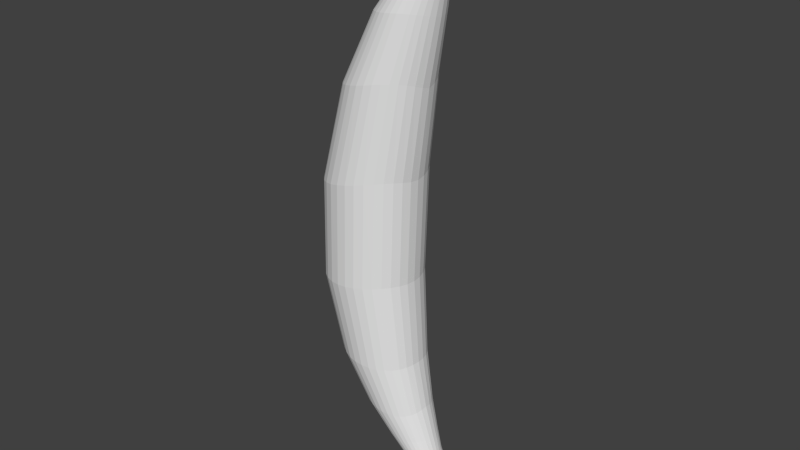 # Source: Banaani_02.blend  (saved by Blender 2.71.0; exported with 4.5.12 LTS)
import bpy
from mathutils import Matrix  # noqa: F401  (used for matrix-valued properties, if any)

bpy.ops.wm.read_factory_settings(use_empty=True)
scene = bpy.context.scene
scene.name = 'Scene'

# ---- collections
col_collection_1 = bpy.data.collections.new('Collection 1'); scene.collection.children.link(col_collection_1)

# ---- materials (node trees are filled in below, after node groups)
mat_material_001 = bpy.data.materials.new('Material.001')
mat_material_001.alpha_threshold = 0.0
mat_material_001.use_transparent_shadow = False
mat_material_001.roughness = 0.5
mat_material_001.line_color = (0.0, 0.0, 0.0, 1.0)

# ---- material node trees

# ---- world
world_world = bpy.data.worlds.new('World'); scene.world = world_world
world_world.color = (0.05088, 0.05088, 0.05088)
world_world.use_sun_shadow = False
world_world.sun_shadow_jitter_overblur = 0.0
world_world.cycles.sampling_method = 'MANUAL'
world_world.cycles.sample_map_resolution = 256

# ---- meshes
me_cylinder = bpy.data.meshes.new('Cylinder')
me_cylinder.from_pydata([(-0.345, 0.05707, 0.09189), (-0.5826, 0.1736, 0.3721), (-0.3338, 0.05618, 0.09238), (-0.5488, 0.1703, 0.3721), (-0.3231, 0.05313, 0.09283), (-0.5162, 0.1604, 0.3721), (-0.3131, 0.04804, 0.09324), (-0.4862, 0.1443, 0.3721), (-0.3043, 0.0411, 0.09358), (-0.4599, 0.1228, 0.3721), (-0.2971, 0.03258, 0.09382), (-0.4383, 0.09645, 0.3721), (-0.2916, 0.02281, 0.09383), (-0.4222, 0.06643, 0.3721), (-0.2882, 0.01217, 0.09369), (-0.4124, 0.03387, 0.3721), (-0.2869, 0.001054, 0.09351), (-0.409, 2.608e-07, 0.3721), (-0.2878, -0.0101, 0.0933), (-0.4124, -0.03387, 0.3721), (-0.2908, -0.02087, 0.09324), (-0.4222, -0.06643, 0.3721), (-0.2959, -0.03083, 0.09323), (-0.4383, -0.09645, 0.3721), (-0.3028, -0.03961, 0.09308), (-0.4599, -0.1228, 0.3721), (-0.3113, -0.04686, 0.09267), (-0.4862, -0.1443, 0.3721), (-0.3211, -0.05232, 0.0922), (-0.5162, -0.1604, 0.3721), (-0.3317, -0.05577, 0.09171), (-0.5488, -0.1703, 0.3721), (-0.3428, -0.05707, 0.09121), (-0.5826, -0.1736, 0.3721), (-0.354, -0.05618, 0.09072), (-0.6165, -0.1703, 0.3721), (-0.3647, -0.05313, 0.09027), (-0.6491, -0.1604, 0.3721), (-0.3747, -0.04803, 0.08986), (-0.6791, -0.1443, 0.3721), (-0.3835, -0.0411, 0.08952), (-0.7054, -0.1228, 0.3721), (-0.3907, -0.03258, 0.08926), (-0.727, -0.09645, 0.3721), (-0.3962, -0.02281, 0.08909), (-0.743, -0.06643, 0.3721), (-0.3996, -0.01217, 0.08901), (-0.7529, -0.03387, 0.3721), (-0.4009, -0.001053, 0.08903), (-0.7562, 4.154e-07, 0.3721), (-0.4, 0.0101, 0.08914), (-0.7529, 0.03387, 0.3721), (-0.397, 0.02087, 0.08935), (-0.743, 0.06643, 0.3721), (-0.3919, 0.03083, 0.08964), (-0.727, 0.09645, 0.3721), (-0.385, 0.03961, 0.09001), (-0.7054, 0.1228, 0.3721), (-0.3765, 0.04687, 0.09043), (-0.6791, 0.1443, 0.3721), (-0.3667, 0.05232, 0.0909), (-0.6491, 0.1604, 0.3721), (-0.3561, 0.05577, 0.09139), (-0.6165, 0.1703, 0.3721), (-0.217, 0.02682, -0.09093), (-0.2058, 0.02613, -0.08995), (-0.195, 0.02328, -0.08904), (-0.185, 0.01837, -0.08823), (-0.1761, 0.01159, -0.08754), (-0.1688, 0.003209, -0.08701), (-0.1631, -0.006458, -0.08665), (-0.1595, -0.01704, -0.08648), (-0.158, -0.02813, -0.08651), (-0.1587, -0.03929, -0.08673), (-0.1615, -0.05011, -0.08714), (-0.1664, -0.06016, -0.08771), (-0.1731, -0.06907, -0.08844), (-0.1814, -0.07648, -0.08928), (-0.1911, -0.08211, -0.09021), (-0.2016, -0.08575, -0.0912), (-0.2126, -0.08725, -0.09219), (-0.2238, -0.08656, -0.09317), (-0.2346, -0.08371, -0.09408), (-0.2446, -0.0788, -0.09489), (-0.2535, -0.07202, -0.09558), (-0.2608, -0.06364, -0.09611), (-0.2665, -0.05397, -0.09647), (-0.2701, -0.04339, -0.09664), (-0.2716, -0.0323, -0.09661), (-0.2709, -0.02113, -0.09639), (-0.2681, -0.01032, -0.09598), (-0.2632, -0.0002632, -0.09541), (-0.2565, 0.008639, -0.09468), (-0.2482, 0.01605, -0.09384), (-0.2385, 0.02168, -0.09291), (-0.228, 0.02532, -0.09192), (-0.5826, 0.1737, 0.369), (-0.5886, 0.1715, 5.366), (-0.5487, 0.1703, 0.369), (-0.5553, 0.1693, 5.362), (-0.5162, 0.1605, 0.369), (-0.523, 0.1606, 5.358), (-0.4861, 0.1444, 0.369), (-0.493, 0.1457, 5.355), (-0.4598, 0.1228, 0.369), (-0.4664, 0.1252, 5.352), (-0.4382, 0.09649, 0.369), (-0.4443, 0.09989, 5.35), (-0.4222, 0.06646, 0.369), (-0.4276, 0.07076, 5.349), (-0.4123, 0.03388, 0.369), (-0.4168, 0.0389, 5.348), (-0.4089, 2.063e-07, 0.369), (-0.4123, 0.005551, 5.348), (-0.4123, -0.03388, 0.369), (-0.4144, -0.02801, 5.349), (-0.4222, -0.06646, 0.369), (-0.423, -0.0605, 5.351), (-0.4382, -0.09649, 0.369), (-0.4377, -0.09066, 5.353), (-0.4598, -0.1228, 0.369), (-0.458, -0.1173, 5.356), (-0.4861, -0.1444, 0.369), (-0.4831, -0.1395, 5.36), (-0.5162, -0.1605, 0.369), (-0.5119, -0.1563, 5.364), (-0.5487, -0.1703, 0.369), (-0.5436, -0.1671, 5.368), (-0.5826, -0.1737, 0.369), (-0.5767, -0.1715, 5.372), (-0.6165, -0.1703, 0.369), (-0.61, -0.1693, 5.376), (-0.6491, -0.1605, 0.369), (-0.6423, -0.1606, 5.38), (-0.6791, -0.1444, 0.369), (-0.6723, -0.1457, 5.383), (-0.7054, -0.1228, 0.369), (-0.6988, -0.1252, 5.386), (-0.727, -0.09649, 0.369), (-0.7209, -0.09989, 5.388), (-0.7431, -0.06646, 0.369), (-0.7377, -0.07076, 5.389), (-0.753, -0.03388, 0.369), (-0.7485, -0.0389, 5.39), (-0.7563, 3.609e-07, 0.369), (-0.7529, -0.005551, 5.389), (-0.753, 0.03388, 0.369), (-0.7508, 0.02801, 5.388), (-0.7431, 0.06646, 0.369), (-0.7422, 0.0605, 5.387), (-0.727, 0.09649, 0.369), (-0.7275, 0.09066, 5.384), (-0.7054, 0.1228, 0.369), (-0.7073, 0.1173, 5.381), (-0.6791, 0.1444, 0.369), (-0.6822, 0.1395, 5.378), (-0.6491, 0.1605, 0.369), (-0.6533, 0.1563, 5.374), (-0.6165, 0.1703, 0.369), (-0.6217, 0.1671, 5.37), (-0.6565, 0.1897, 0.4954), (-0.7636, 0.2347, 0.6819), (-0.9149, 0.3022, 0.9734), (-1.094, 0.3844, 1.474), (-1.22, 0.45, 2.309), (-1.188, 0.4553, 3.339), (-1.011, 0.3895, 4.279), (-0.8053, 0.2888, 4.905), (-0.6623, 0.2044, 5.221), (-0.6223, 0.2001, 5.222), (-0.7474, 0.2805, 4.912), (-0.9307, 0.3775, 4.298), (-1.095, 0.4428, 3.362), (-1.129, 0.4387, 2.321), (-1.015, 0.3736, 1.471), (-0.8529, 0.2931, 0.9667), (-0.7169, 0.2286, 0.6798), (-0.6195, 0.1858, 0.4953), (-0.584, 0.1889, 5.222), (-0.6933, 0.2631, 4.915), (-0.8565, 0.353, 4.311), (-1.007, 0.4143, 3.383), (-1.043, 0.4112, 2.332), (-0.9408, 0.3495, 1.468), (-0.7953, 0.2742, 0.9625), (-0.6729, 0.2147, 0.6789), (-0.5839, 0.1752, 0.4954), (-0.5485, 0.171, 5.221), (-0.6443, 0.2379, 4.914), (-0.7899, 0.3168, 4.318), (-0.9287, 0.3717, 3.396), (-0.9649, 0.3692, 2.341), (-0.8744, 0.3134, 1.468), (-0.7435, 0.246, 0.9606), (-0.6329, 0.1938, 0.6798), (-0.551, 0.1582, 0.4958), (-0.5167, 0.1468, 5.22), (-0.6012, 0.205, 4.909), (-0.7329, 0.2708, 4.316), (-0.8612, 0.3164, 3.402), (-0.8976, 0.314, 2.346), (-0.8173, 0.2666, 1.469), (-0.6992, 0.21, 0.9629), (-0.5977, 0.1663, 0.6825), (-0.5219, 0.1352, 0.4965), (-0.4897, 0.1168, 5.218), (-0.5648, 0.1645, 4.9), (-0.6865, 0.2153, 4.306), (-0.8065, 0.2497, 3.4), (-0.8431, 0.2474, 2.347), (-0.7711, 0.2102, 1.47), (-0.663, 0.1666, 0.9686), (-0.5682, 0.1325, 0.6869), (-0.4975, 0.107, 0.4973), (-0.4692, 0.08122, 5.216), (-0.5362, 0.1164, 4.887), (-0.652, 0.1512, 4.287), (-0.7665, 0.1734, 3.389), (-0.8031, 0.1713, 2.344), (-0.7373, 0.1458, 1.473), (-0.6362, 0.1166, 0.9784), (-0.5455, 0.09294, 0.6928), (-0.4792, 0.07405, 0.498), (-0.456, 0.04177, 5.215), (-0.517, 0.06104, 4.873), (-0.6308, 0.07907, 4.259), (-0.7422, 0.08925, 3.374), (-0.7787, 0.0878, 2.339), (-0.7167, 0.07499, 1.477), (-0.6196, 0.06078, 0.992), (-0.5307, 0.04833, 0.6993), (-0.4677, 0.03793, 0.4986), (-0.4517, 2.09e-07, 5.215), (-0.51, 1.795e-07, 4.865), (-0.6238, 1.513e-07, 4.236), (-0.7342, 1.364e-07, 3.367), (-0.7705, 1.36e-07, 2.337), (-0.7099, 1.515e-07, 1.478), (-0.6142, 1.691e-07, 1.003), (-0.5254, 1.865e-07, 0.7026), (-0.4638, 2.009e-07, 0.4987), (-0.456, -0.04177, 5.215), (-0.517, -0.06104, 4.873), (-0.6308, -0.07907, 4.259), (-0.7422, -0.08925, 3.374), (-0.7787, -0.08779, 2.339), (-0.7167, -0.07499, 1.477), (-0.6196, -0.06078, 0.992), (-0.5307, -0.04833, 0.6993), (-0.4677, -0.03793, 0.4986), (-0.4692, -0.08122, 5.216), (-0.5362, -0.1164, 4.887), (-0.652, -0.1512, 4.287), (-0.7665, -0.1734, 3.389), (-0.8031, -0.1713, 2.344), (-0.7373, -0.1458, 1.473), (-0.6362, -0.1166, 0.9784), (-0.5455, -0.09294, 0.6928), (-0.4792, -0.07405, 0.498), (-0.4897, -0.1168, 5.218), (-0.5648, -0.1645, 4.9), (-0.6865, -0.2153, 4.306), (-0.8065, -0.2497, 3.4), (-0.8431, -0.2474, 2.347), (-0.7711, -0.2102, 1.47), (-0.663, -0.1666, 0.9686), (-0.5682, -0.1325, 0.6869), (-0.4975, -0.107, 0.4973), (-0.5167, -0.1468, 5.22), (-0.6012, -0.205, 4.909), (-0.7329, -0.2708, 4.316), (-0.8612, -0.3164, 3.402), (-0.8976, -0.314, 2.346), (-0.8173, -0.2666, 1.469), (-0.6992, -0.21, 0.9629), (-0.5977, -0.1663, 0.6825), (-0.5219, -0.1352, 0.4965), (-0.5485, -0.171, 5.221), (-0.6443, -0.2379, 4.914), (-0.7899, -0.3168, 4.318), (-0.9287, -0.3717, 3.396), (-0.9649, -0.3692, 2.341), (-0.8744, -0.3134, 1.468), (-0.7435, -0.246, 0.9606), (-0.6329, -0.1938, 0.6798), (-0.551, -0.1582, 0.4958), (-0.584, -0.1889, 5.222), (-0.6933, -0.2631, 4.915), (-0.8565, -0.353, 4.311), (-1.007, -0.4143, 3.383), (-1.043, -0.4112, 2.332), (-0.9408, -0.3495, 1.468), (-0.7953, -0.2742, 0.9625), (-0.6729, -0.2147, 0.6789), (-0.5839, -0.1752, 0.4954), (-0.6223, -0.2001, 5.222), (-0.7474, -0.2805, 4.912), (-0.9307, -0.3775, 4.298), (-1.095, -0.4428, 3.362), (-1.129, -0.4387, 2.321), (-1.015, -0.3736, 1.471), (-0.8529, -0.2931, 0.9667), (-0.7169, -0.2286, 0.6798), (-0.6195, -0.1858, 0.4953), (-0.6623, -0.2044, 5.221), (-0.8053, -0.2888, 4.905), (-1.011, -0.3895, 4.279), (-1.188, -0.4553, 3.339), (-1.22, -0.45, 2.309), (-1.094, -0.3844, 1.474), (-0.9149, -0.3022, 0.9734), (-0.7636, -0.2347, 0.6819), (-0.6565, -0.1897, 0.4954), (-0.7029, -0.2017, 5.22), (-0.8652, -0.2868, 4.897), (-1.094, -0.3876, 4.258), (-1.284, -0.4509, 3.314), (-1.314, -0.4449, 2.297), (-1.175, -0.381, 1.478), (-0.9792, -0.3004, 0.9816), (-0.8114, -0.2322, 0.6846), (-0.6939, -0.1866, 0.4958), (-0.7429, -0.1918, 5.218), (-0.9261, -0.275, 4.887), (-1.177, -0.3706, 4.236), (-1.379, -0.4296, 3.288), (-1.406, -0.4229, 2.286), (-1.256, -0.3634, 1.483), (-1.043, -0.2869, 0.9901), (-0.8592, -0.2214, 0.6885), (-0.7303, -0.1767, 0.4965), (-0.7802, -0.1738, 5.217), (-0.9833, -0.2511, 4.878), (-1.257, -0.3387, 4.213), (-1.468, -0.3903, 3.266), (-1.493, -0.3837, 2.277), (-1.332, -0.3306, 1.489), (-1.104, -0.262, 0.9993), (-0.9039, -0.2013, 0.6918), (-0.764, -0.1596, 0.4969), (-0.8134, -0.1488, 5.216), (-1.036, -0.217, 4.868), (-1.328, -0.2918, 4.194), (-1.548, -0.3352, 3.245), (-1.571, -0.3291, 2.27), (-1.401, -0.2842, 1.495), (-1.159, -0.2255, 1.007), (-0.9446, -0.1731, 0.6954), (-0.7939, -0.1362, 0.4974), (-0.8416, -0.1179, 5.214), (-1.081, -0.1727, 4.86), (-1.389, -0.2321, 4.177), (-1.615, -0.2655, 3.23), (-1.636, -0.2603, 2.265), (-1.459, -0.2254, 1.5), (-1.206, -0.1793, 1.014), (-0.9787, -0.1373, 0.6985), (-0.8189, -0.1075, 0.498), (-0.8637, -0.0819, 5.213), (-1.114, -0.1201, 4.855), (-1.434, -0.161, 4.166), (-1.666, -0.1839, 3.218), (-1.685, -0.1803, 2.262), (-1.503, -0.1563, 1.504), (-1.24, -0.1244, 1.019), (-1.004, -0.0952, 0.7007), (-0.838, -0.07441, 0.4986), (-0.8764, -0.04183, 5.212), (-1.137, -0.0617, 4.85), (-1.464, -0.08265, 4.157), (-1.698, -0.09417, 3.21), (-1.716, -0.09226, 2.259), (-1.531, -0.08006, 1.507), (-1.263, -0.06381, 1.023), (-1.021, -0.04882, 0.7026), (-0.8493, -0.03797, 0.4987), (-0.8806, 3.999e-07, 5.212), (-1.143, 4.612e-07, 4.849), (-1.472, 5.253e-07, 4.156), (-1.708, 5.592e-07, 3.209), (-1.726, 5.509e-07, 2.259), (-1.539, 5.105e-07, 1.507), (-1.27, 4.577e-07, 1.023), (-1.026, 4.092e-07, 0.7026), (-0.8531, 3.741e-07, 0.4987), (-0.8764, 0.04183, 5.212), (-1.137, 0.0617, 4.85), (-1.464, 0.08266, 4.157), (-1.698, 0.09417, 3.21), (-1.716, 0.09227, 2.259), (-1.531, 0.08007, 1.507), (-1.263, 0.06382, 1.023), (-1.021, 0.04882, 0.7026), (-0.8493, 0.03797, 0.4987), (-0.8637, 0.0819, 5.213), (-1.114, 0.1201, 4.855), (-1.434, 0.161, 4.166), (-1.666, 0.1839, 3.218), (-1.685, 0.1803, 2.262), (-1.503, 0.1563, 1.504), (-1.24, 0.1244, 1.019), (-1.004, 0.0952, 0.7007), (-0.838, 0.07441, 0.4986), (-0.8416, 0.1179, 5.214), (-1.081, 0.1727, 4.86), (-1.389, 0.2321, 4.177), (-1.615, 0.2655, 3.23), (-1.636, 0.2603, 2.265), (-1.459, 0.2254, 1.5), (-1.206, 0.1793, 1.014), (-0.9787, 0.1373, 0.6985), (-0.8189, 0.1075, 0.498), (-0.8134, 0.1488, 5.216), (-1.036, 0.217, 4.868), (-1.328, 0.2918, 4.194), (-1.548, 0.3352, 3.245), (-1.571, 0.3291, 2.27), (-1.401, 0.2842, 1.495), (-1.159, 0.2255, 1.007), (-0.9446, 0.1731, 0.6954), (-0.7939, 0.1362, 0.4974), (-0.7802, 0.1738, 5.217), (-0.9833, 0.2511, 4.878), (-1.257, 0.3387, 4.213), (-1.468, 0.3903, 3.266), (-1.493, 0.3837, 2.277), (-1.332, 0.3306, 1.489), (-1.104, 0.262, 0.9993), (-0.9039, 0.2013, 0.6918), (-0.764, 0.1596, 0.4969), (-0.7429, 0.1918, 5.218), (-0.9261, 0.275, 4.887), (-1.177, 0.3706, 4.236), (-1.379, 0.4296, 3.288), (-1.406, 0.4229, 2.286), (-1.256, 0.3634, 1.483), (-1.043, 0.2869, 0.9901), (-0.8592, 0.2214, 0.6885), (-0.7303, 0.1767, 0.4965), (-0.7029, 0.2017, 5.22), (-0.8652, 0.2868, 4.897), (-1.094, 0.3876, 4.258), (-1.284, 0.4509, 3.314), (-1.314, 0.4449, 2.297), (-1.175, 0.381, 1.478), (-0.9792, 0.3004, 0.9816), (-0.8114, 0.2322, 0.6846), (-0.6939, 0.1866, 0.4958), (-0.4136, 0.0314, 5.8), (-0.4059, 0.03111, 5.798), (-0.3984, 0.02928, 5.796), (-0.3913, 0.02598, 5.795), (-0.385, 0.02133, 5.794), (-0.3796, 0.01551, 5.793), (-0.3755, 0.008751, 5.792), (-0.3727, 0.001308, 5.792), (-0.3714, -0.006533, 5.792), (-0.3716, -0.01447, 5.792), (-0.3733, -0.0222, 5.793), (-0.3764, -0.02942, 5.794), (-0.3809, -0.03586, 5.795), (-0.3865, -0.04127, 5.797), (-0.393, -0.04544, 5.799), (-0.4002, -0.04821, 5.801), (-0.4078, -0.04947, 5.803), (-0.4156, -0.04919, 5.805), (-0.4231, -0.04736, 5.806), (-0.4302, -0.04405, 5.808), (-0.4365, -0.0394, 5.809), (-0.4418, -0.03359, 5.81), (-0.4459, -0.02683, 5.811), (-0.4487, -0.01938, 5.811), (-0.45, -0.01154, 5.811), (-0.4498, -0.003606, 5.811), (-0.4481, 0.004122, 5.81), (-0.445, 0.01134, 5.809), (-0.4406, 0.01778, 5.807), (-0.435, 0.02319, 5.806), (-0.4284, 0.02736, 5.804), (-0.4212, 0.03013, 5.802), (-0.4366, 0.03215, 5.763), (-0.4432, 0.02757, 5.764), (-0.4394, -0.04724, 5.767), (-0.4326, -0.05097, 5.767), (-0.4154, 0.03614, 5.761), (-0.4224, 0.03652, 5.762), (-0.3763, -0.005985, 5.761), (-0.3786, 0.002744, 5.76), (-0.4555, -0.02797, 5.767), (-0.4511, -0.03552, 5.767), (-0.3833, -0.0314, 5.762), (-0.3789, -0.02339, 5.761), (-0.4596, -0.002116, 5.767), (-0.4599, -0.01094, 5.767), (-0.4018, 0.03032, 5.761), (-0.4086, 0.03405, 5.761), (-0.4033, -0.04908, 5.763), (-0.3961, -0.04449, 5.762), (-0.4492, 0.0216, 5.765), (-0.4541, 0.01447, 5.765), (-0.4254, -0.05307, 5.766), (-0.4182, -0.05345, 5.765), (-0.3828, 0.01104, 5.76), (-0.3885, 0.01859, 5.76), (-0.4296, 0.03518, 5.762), (-0.4456, -0.04202, 5.767), (-0.3763, -0.01481, 5.761), (-0.4585, -0.01967, 5.767), (-0.3894, -0.03852, 5.762), (-0.4577, 0.006464, 5.766), (-0.395, 0.0251, 5.76), (-0.4108, -0.0521, 5.764)], [], [(0, 1, 3, 2), (2, 3, 5, 4), (4, 5, 7, 6), (6, 7, 9, 8), (8, 9, 11, 10), (10, 11, 13, 12), (12, 13, 15, 14), (14, 15, 17, 16), (16, 17, 19, 18), (18, 19, 21, 20), (20, 21, 23, 22), (22, 23, 25, 24), (24, 25, 27, 26), (26, 27, 29, 28), (28, 29, 31, 30), (30, 31, 33, 32), (32, 33, 35, 34), (34, 35, 37, 36), (36, 37, 39, 38), (38, 39, 41, 40), (40, 41, 43, 42), (42, 43, 45, 44), (44, 45, 47, 46), (46, 47, 49, 48), (48, 49, 51, 50), (50, 51, 53, 52), (52, 53, 55, 54), (54, 55, 57, 56), (56, 57, 59, 58), (58, 59, 61, 60), (3, 1, 63, 61, 59, 57, 55, 53, 51, 49, 47, 45, 43, 41, 39, 37, 35, 33, 31, 29, 27, 25, 23, 21, 19, 17, 15, 13, 11, 9, 7, 5), (62, 63, 1, 0), (60, 61, 63, 62), (54, 56, 92, 91), (64, 65, 66, 67, 68, 69, 70, 71, 72, 73, 74, 75, 76, 77, 78, 79, 80, 81, 82, 83, 84, 85, 86, 87, 88, 89, 90, 91, 92, 93, 94, 95), (32, 34, 81, 80), (10, 12, 70, 69), (60, 62, 95, 94), (38, 40, 84, 83), (16, 18, 73, 72), (44, 46, 87, 86), (22, 24, 76, 75), (50, 52, 90, 89), (6, 8, 68, 67), (28, 30, 79, 78), (56, 58, 93, 92), (34, 36, 82, 81), (12, 14, 71, 70), (62, 0, 64, 95), (40, 42, 85, 84), (18, 20, 74, 73), (46, 48, 88, 87), (2, 4, 66, 65), (24, 26, 77, 76), (52, 54, 91, 90), (8, 10, 69, 68), (30, 32, 80, 79), (58, 60, 94, 93), (36, 38, 83, 82), (0, 2, 65, 64), (14, 16, 72, 71), (42, 44, 86, 85), (20, 22, 75, 74), (48, 50, 89, 88), (4, 6, 67, 66), (26, 28, 78, 77), (168, 97, 99, 169), (169, 99, 101, 178), (178, 101, 103, 187), (187, 103, 105, 196), (196, 105, 107, 205), (205, 107, 109, 214), (214, 109, 111, 223), (223, 111, 113, 232), (232, 113, 115, 241), (241, 115, 117, 250), (250, 117, 119, 259), (259, 119, 121, 268), (268, 121, 123, 277), (277, 123, 125, 286), (286, 125, 127, 295), (295, 127, 129, 304), (304, 129, 131, 313), (313, 131, 133, 322), (322, 133, 135, 331), (331, 135, 137, 340), (340, 137, 139, 349), (349, 139, 141, 358), (358, 141, 143, 367), (367, 143, 145, 376), (376, 145, 147, 385), (385, 147, 149, 394), (394, 149, 151, 403), (403, 151, 153, 412), (412, 153, 155, 421), (421, 155, 157, 430), (480, 481, 477, 478), (439, 159, 97, 168), (430, 157, 159, 439), (96, 98, 100, 102, 104, 106, 108, 110, 112, 114, 116, 118, 120, 122, 124, 126, 128, 130, 132, 134, 136, 138, 140, 142, 144, 146, 148, 150, 152, 154, 156, 158), (96, 160, 177, 98), (160, 161, 176, 177), (161, 162, 175, 176), (162, 163, 174, 175), (163, 164, 173, 174), (164, 165, 172, 173), (165, 166, 171, 172), (166, 167, 170, 171), (167, 168, 169, 170), (98, 177, 186, 100), (177, 176, 185, 186), (176, 175, 184, 185), (175, 174, 183, 184), (174, 173, 182, 183), (173, 172, 181, 182), (172, 171, 180, 181), (171, 170, 179, 180), (170, 169, 178, 179), (100, 186, 195, 102), (186, 185, 194, 195), (185, 184, 193, 194), (184, 183, 192, 193), (183, 182, 191, 192), (182, 181, 190, 191), (181, 180, 189, 190), (180, 179, 188, 189), (179, 178, 187, 188), (102, 195, 204, 104), (195, 194, 203, 204), (194, 193, 202, 203), (193, 192, 201, 202), (192, 191, 200, 201), (191, 190, 199, 200), (190, 189, 198, 199), (189, 188, 197, 198), (188, 187, 196, 197), (104, 204, 213, 106), (204, 203, 212, 213), (203, 202, 211, 212), (202, 201, 210, 211), (201, 200, 209, 210), (200, 199, 208, 209), (199, 198, 207, 208), (198, 197, 206, 207), (197, 196, 205, 206), (106, 213, 222, 108), (213, 212, 221, 222), (212, 211, 220, 221), (211, 210, 219, 220), (210, 209, 218, 219), (209, 208, 217, 218), (208, 207, 216, 217), (207, 206, 215, 216), (206, 205, 214, 215), (108, 222, 231, 110), (222, 221, 230, 231), (221, 220, 229, 230), (220, 219, 228, 229), (219, 218, 227, 228), (218, 217, 226, 227), (217, 216, 225, 226), (216, 215, 224, 225), (215, 214, 223, 224), (110, 231, 240, 112), (231, 230, 239, 240), (230, 229, 238, 239), (229, 228, 237, 238), (228, 227, 236, 237), (227, 226, 235, 236), (226, 225, 234, 235), (225, 224, 233, 234), (224, 223, 232, 233), (112, 240, 249, 114), (240, 239, 248, 249), (239, 238, 247, 248), (238, 237, 246, 247), (237, 236, 245, 246), (236, 235, 244, 245), (235, 234, 243, 244), (234, 233, 242, 243), (233, 232, 241, 242), (114, 249, 258, 116), (249, 248, 257, 258), (248, 247, 256, 257), (247, 246, 255, 256), (246, 245, 254, 255), (245, 244, 253, 254), (244, 243, 252, 253), (243, 242, 251, 252), (242, 241, 250, 251), (116, 258, 267, 118), (258, 257, 266, 267), (257, 256, 265, 266), (256, 255, 264, 265), (255, 254, 263, 264), (254, 253, 262, 263), (253, 252, 261, 262), (252, 251, 260, 261), (251, 250, 259, 260), (118, 267, 276, 120), (267, 266, 275, 276), (266, 265, 274, 275), (265, 264, 273, 274), (264, 263, 272, 273), (263, 262, 271, 272), (262, 261, 270, 271), (261, 260, 269, 270), (260, 259, 268, 269), (120, 276, 285, 122), (276, 275, 284, 285), (275, 274, 283, 284), (274, 273, 282, 283), (273, 272, 281, 282), (272, 271, 280, 281), (271, 270, 279, 280), (270, 269, 278, 279), (269, 268, 277, 278), (122, 285, 294, 124), (285, 284, 293, 294), (284, 283, 292, 293), (283, 282, 291, 292), (282, 281, 290, 291), (281, 280, 289, 290), (280, 279, 288, 289), (279, 278, 287, 288), (278, 277, 286, 287), (124, 294, 303, 126), (294, 293, 302, 303), (293, 292, 301, 302), (292, 291, 300, 301), (291, 290, 299, 300), (290, 289, 298, 299), (289, 288, 297, 298), (288, 287, 296, 297), (287, 286, 295, 296), (126, 303, 312, 128), (303, 302, 311, 312), (302, 301, 310, 311), (301, 300, 309, 310), (300, 299, 308, 309), (299, 298, 307, 308), (298, 297, 306, 307), (297, 296, 305, 306), (296, 295, 304, 305), (128, 312, 321, 130), (312, 311, 320, 321), (311, 310, 319, 320), (310, 309, 318, 319), (309, 308, 317, 318), (308, 307, 316, 317), (307, 306, 315, 316), (306, 305, 314, 315), (305, 304, 313, 314), (130, 321, 330, 132), (321, 320, 329, 330), (320, 319, 328, 329), (319, 318, 327, 328), (318, 317, 326, 327), (317, 316, 325, 326), (316, 315, 324, 325), (315, 314, 323, 324), (314, 313, 322, 323), (132, 330, 339, 134), (330, 329, 338, 339), (329, 328, 337, 338), (328, 327, 336, 337), (327, 326, 335, 336), (326, 325, 334, 335), (325, 324, 333, 334), (324, 323, 332, 333), (323, 322, 331, 332), (134, 339, 348, 136), (339, 338, 347, 348), (338, 337, 346, 347), (337, 336, 345, 346), (336, 335, 344, 345), (335, 334, 343, 344), (334, 333, 342, 343), (333, 332, 341, 342), (332, 331, 340, 341), (136, 348, 357, 138), (348, 347, 356, 357), (347, 346, 355, 356), (346, 345, 354, 355), (345, 344, 353, 354), (344, 343, 352, 353), (343, 342, 351, 352), (342, 341, 350, 351), (341, 340, 349, 350), (138, 357, 366, 140), (357, 356, 365, 366), (356, 355, 364, 365), (355, 354, 363, 364), (354, 353, 362, 363), (353, 352, 361, 362), (352, 351, 360, 361), (351, 350, 359, 360), (350, 349, 358, 359), (140, 366, 375, 142), (366, 365, 374, 375), (365, 364, 373, 374), (364, 363, 372, 373), (363, 362, 371, 372), (362, 361, 370, 371), (361, 360, 369, 370), (360, 359, 368, 369), (359, 358, 367, 368), (142, 375, 384, 144), (375, 374, 383, 384), (374, 373, 382, 383), (373, 372, 381, 382), (372, 371, 380, 381), (371, 370, 379, 380), (370, 369, 378, 379), (369, 368, 377, 378), (368, 367, 376, 377), (144, 384, 393, 146), (384, 383, 392, 393), (383, 382, 391, 392), (382, 381, 390, 391), (381, 380, 389, 390), (380, 379, 388, 389), (379, 378, 387, 388), (378, 377, 386, 387), (377, 376, 385, 386), (146, 393, 402, 148), (393, 392, 401, 402), (392, 391, 400, 401), (391, 390, 399, 400), (390, 389, 398, 399), (389, 388, 397, 398), (388, 387, 396, 397), (387, 386, 395, 396), (386, 385, 394, 395), (148, 402, 411, 150), (402, 401, 410, 411), (401, 400, 409, 410), (400, 399, 408, 409), (399, 398, 407, 408), (398, 397, 406, 407), (397, 396, 405, 406), (396, 395, 404, 405), (395, 394, 403, 404), (150, 411, 420, 152), (411, 410, 419, 420), (410, 409, 418, 419), (409, 408, 417, 418), (408, 407, 416, 417), (407, 406, 415, 416), (406, 405, 414, 415), (405, 404, 413, 414), (404, 403, 412, 413), (152, 420, 429, 154), (420, 419, 428, 429), (419, 418, 427, 428), (418, 417, 426, 427), (417, 416, 425, 426), (416, 415, 424, 425), (415, 414, 423, 424), (414, 413, 422, 423), (413, 412, 421, 422), (154, 429, 438, 156), (429, 428, 437, 438), (428, 427, 436, 437), (427, 426, 435, 436), (426, 425, 434, 435), (425, 424, 433, 434), (424, 423, 432, 433), (423, 422, 431, 432), (422, 421, 430, 431), (158, 447, 160, 96), (447, 446, 161, 160), (446, 445, 162, 161), (445, 444, 163, 162), (444, 443, 164, 163), (443, 442, 165, 164), (442, 441, 166, 165), (441, 440, 167, 166), (440, 439, 168, 167), (156, 438, 447, 158), (438, 437, 446, 447), (437, 436, 445, 446), (436, 435, 444, 445), (435, 434, 443, 444), (434, 433, 442, 443), (433, 432, 441, 442), (432, 431, 440, 441), (431, 430, 439, 440), (449, 448, 479, 478, 477, 476, 475, 474, 473, 472, 471, 470, 469, 468, 467, 466, 465, 464, 463, 462, 461, 460, 459, 458, 457, 456, 455, 454, 453, 452, 451, 450), (482, 483, 466, 467), (484, 485, 448, 449), (486, 487, 455, 456), (488, 489, 469, 470), (490, 491, 458, 459), (492, 493, 472, 473), (494, 495, 450, 451), (496, 497, 461, 462), (498, 499, 475, 476), (500, 501, 464, 465), (502, 503, 453, 454), (504, 480, 478, 479), (505, 482, 467, 468), (506, 486, 456, 457), (507, 488, 470, 471), (508, 490, 459, 460), (509, 492, 473, 474), (510, 494, 451, 452), (511, 496, 462, 463), (481, 498, 476, 477), (483, 500, 465, 466), (487, 502, 454, 455), (485, 504, 479, 448), (489, 505, 468, 469), (491, 506, 457, 458), (493, 507, 471, 472), (495, 484, 449, 450), (497, 508, 460, 461), (499, 509, 474, 475), (503, 510, 452, 453), (501, 511, 463, 464), (157, 155, 481, 480), (135, 133, 483, 482), (99, 97, 485, 484), (113, 111, 487, 486), (141, 139, 489, 488), (119, 117, 491, 490), (147, 145, 493, 492), (103, 101, 495, 494), (125, 123, 497, 496), (153, 151, 499, 498), (131, 129, 501, 500), (109, 107, 503, 502), (159, 157, 480, 504), (137, 135, 482, 505), (115, 113, 486, 506), (143, 141, 488, 507), (121, 119, 490, 508), (149, 147, 492, 509), (105, 103, 494, 510), (127, 125, 496, 511), (155, 153, 498, 481), (133, 131, 500, 483), (111, 109, 502, 487), (97, 159, 504, 485), (139, 137, 505, 489), (117, 115, 506, 491), (145, 143, 507, 493), (101, 99, 484, 495), (123, 121, 508, 497), (151, 149, 509, 499), (107, 105, 510, 503), (129, 127, 511, 501)])
_uv = me_cylinder.uv_layers.new(name='UVMap')
_uv.uv.foreach_set('vector', [0.942, 0.2608, 0.9424, 0.3304, 0.9361, 0.3262, 0.9398, 0.2595, 0.9398, 0.2595, 0.9361, 0.3262, 0.9298, 0.3221, 0.9377, 0.2582, 0.9377, 0.2582, 0.9298, 0.3221, 0.9237, 0.3181, 0.9356, 0.2569, 0.9356, 0.2569, 0.9237, 0.3181, 0.9182, 0.3144, 0.9337, 0.2557, 0.9337, 0.2557, 0.9182, 0.3144, 0.9133, 0.3112, 0.9321, 0.2547, 0.9626, 0.1616, 0.9747, 0.2139, 0.9676, 0.2137, 0.9603, 0.1615, 0.9603, 0.1615, 0.9676, 0.2137, 0.9597, 0.2136, 0.9577, 0.1614, 0.9577, 0.1614, 0.9597, 0.2136, 0.9513, 0.2135, 0.955, 0.1614, 0.955, 0.1614, 0.9513, 0.2135, 0.9428, 0.2135, 0.9522, 0.1613, 0.9522, 0.1613, 0.9428, 0.2135, 0.9344, 0.2135, 0.9494, 0.1613, 0.9494, 0.1613, 0.9344, 0.2135, 0.9265, 0.2136, 0.9468, 0.1613, 0.9468, 0.1613, 0.9265, 0.2136, 0.9194, 0.2137, 0.9444, 0.1614, 0.9444, 0.1614, 0.9194, 0.2137, 0.9133, 0.2139, 0.9424, 0.1613, 0.9285, 0.4894, 0.9133, 0.4312, 0.9186, 0.4278, 0.9303, 0.4884, 0.9303, 0.4884, 0.9186, 0.4278, 0.9245, 0.4241, 0.9323, 0.4872, 0.9323, 0.4872, 0.9245, 0.4241, 0.9308, 0.4201, 0.9344, 0.486, 0.9344, 0.486, 0.9308, 0.4201, 0.9373, 0.416, 0.9366, 0.4847, 0.9366, 0.4847, 0.9373, 0.416, 0.9436, 0.412, 0.9388, 0.4835, 0.9388, 0.4835, 0.9436, 0.412, 0.9496, 0.4082, 0.9409, 0.4823, 0.9838, 0.3452, 0.9838, 0.4014, 0.9766, 0.4048, 0.9814, 0.3463, 0.9814, 0.3463, 0.9766, 0.4048, 0.9686, 0.4071, 0.9789, 0.3471, 0.9789, 0.3471, 0.9686, 0.4071, 0.9602, 0.4082, 0.9761, 0.3475, 0.9761, 0.3475, 0.9602, 0.4082, 0.9517, 0.4081, 0.9733, 0.3475, 0.9733, 0.3475, 0.9517, 0.4081, 0.9433, 0.4067, 0.9705, 0.3471, 0.9705, 0.3471, 0.9433, 0.4067, 0.9355, 0.4043, 0.9679, 0.3463, 0.9679, 0.3463, 0.9355, 0.4043, 0.9285, 0.4007, 0.9656, 0.3452, 0.9656, 0.3452, 0.9285, 0.4007, 0.9226, 0.3962, 0.9636, 0.3437, 0.9636, 0.3437, 0.9226, 0.3962, 0.9179, 0.391, 0.962, 0.342, 0.962, 0.342, 0.9179, 0.391, 0.9148, 0.3851, 0.961, 0.3401, 0.961, 0.3401, 0.9148, 0.3851, 0.9133, 0.379, 0.9604, 0.3381, 0.9767, 0.1233, 0.9689, 0.1256, 0.9606, 0.1269, 0.9521, 0.1268, 0.9438, 0.1256, 0.936, 0.1232, 0.9289, 0.1197, 0.9229, 0.1153, 0.9182, 0.1101, 0.9149, 0.1044, 0.9133, 0.09823, 0.9133, 0.09198, 0.9149, 0.08586, 0.9182, 0.08009, 0.9229, 0.0749, 0.9289, 0.07049, 0.936, 0.06703, 0.9438, 0.06465, 0.9521, 0.06344, 0.9606, 0.06345, 0.9689, 0.06467, 0.9767, 0.06707, 0.9838, 0.07055, 0.9898, 0.07497, 0.9945, 0.08017, 0.9978, 0.08594, 0.9994, 0.09207, 0.9994, 0.09831, 0.9978, 0.1044, 0.9945, 0.1102, 0.9898, 0.1154, 0.9838, 0.1198, 0.9441, 0.262, 0.9485, 0.3344, 0.9424, 0.3304, 0.942, 0.2608, 0.946, 0.2632, 0.9541, 0.3381, 0.9485, 0.3344, 0.9441, 0.262, 0.9177, 0.564, 0.9153, 0.5643, 0.9154, 0.5318, 0.9178, 0.5315, 0.9289, 0.5645, 0.9317, 0.5649, 0.9343, 0.5657, 0.9366, 0.5669, 0.9386, 0.5683, 0.9402, 0.57, 0.9412, 0.5719, 0.9418, 0.5739, 0.9418, 0.576, 0.9412, 0.578, 0.9402, 0.5799, 0.9386, 0.5816, 0.9366, 0.5831, 0.9343, 0.5842, 0.9317, 0.585, 0.9289, 0.5854, 0.9261, 0.5854, 0.9234, 0.585, 0.9208, 0.5842, 0.9185, 0.5831, 0.9165, 0.5816, 0.9149, 0.5799, 0.9138, 0.578, 0.9133, 0.576, 0.9133, 0.5739, 0.9138, 0.5719, 0.9149, 0.57, 0.9165, 0.5683, 0.9185, 0.5669, 0.9208, 0.5657, 0.9234, 0.5649, 0.9261, 0.5645, 0.9344, 0.486, 0.9366, 0.4847, 0.9416, 0.5262, 0.9394, 0.5274, 0.9626, 0.1616, 0.9603, 0.1615, 0.9565, 0.1273, 0.9587, 0.1273, 0.946, 0.2632, 0.9441, 0.262, 0.9504, 0.2209, 0.9524, 0.2219, 0.9409, 0.4823, 0.9427, 0.4812, 0.948, 0.5228, 0.946, 0.5238, 0.955, 0.1614, 0.9522, 0.1613, 0.9484, 0.1272, 0.9512, 0.1272, 0.9312, 0.5631, 0.9286, 0.5632, 0.9287, 0.5306, 0.9312, 0.5306, 0.9468, 0.1613, 0.9444, 0.1614, 0.9406, 0.127, 0.943, 0.127, 0.9231, 0.5635, 0.9204, 0.5637, 0.9204, 0.5312, 0.9232, 0.5309, 0.9356, 0.2569, 0.9337, 0.2557, 0.9397, 0.2149, 0.9417, 0.216, 0.9303, 0.4884, 0.9323, 0.4872, 0.9372, 0.5286, 0.9351, 0.5296, 0.9153, 0.5643, 0.9133, 0.5645, 0.9133, 0.5322, 0.9154, 0.5318, 0.9366, 0.4847, 0.9388, 0.4835, 0.9439, 0.525, 0.9416, 0.5262, 0.9603, 0.1615, 0.9577, 0.1614, 0.9539, 0.1273, 0.9565, 0.1273, 0.9441, 0.262, 0.942, 0.2608, 0.9483, 0.2197, 0.9504, 0.2209, 0.9427, 0.4812, 0.9444, 0.4802, 0.9496, 0.5219, 0.948, 0.5228, 0.9522, 0.1613, 0.9494, 0.1613, 0.9456, 0.1271, 0.9484, 0.1272, 0.9286, 0.5632, 0.9259, 0.5633, 0.926, 0.5307, 0.9287, 0.5306, 0.9398, 0.2595, 0.9377, 0.2582, 0.9438, 0.2173, 0.9461, 0.2185, 0.9444, 0.1614, 0.9424, 0.1613, 0.9385, 0.1269, 0.9406, 0.127, 0.9204, 0.5637, 0.9177, 0.564, 0.9178, 0.5315, 0.9204, 0.5312, 0.9337, 0.2557, 0.9321, 0.2547, 0.938, 0.2139, 0.9397, 0.2149, 0.9323, 0.4872, 0.9344, 0.486, 0.9394, 0.5274, 0.9372, 0.5286, 0.9476, 0.2642, 0.946, 0.2632, 0.9524, 0.2219, 0.9541, 0.2228, 0.9388, 0.4835, 0.9409, 0.4823, 0.946, 0.5238, 0.9439, 0.525, 0.942, 0.2608, 0.9398, 0.2595, 0.9461, 0.2185, 0.9483, 0.2197, 0.9577, 0.1614, 0.955, 0.1614, 0.9512, 0.1272, 0.9539, 0.1273, 0.9334, 0.5631, 0.9312, 0.5631, 0.9312, 0.5306, 0.9334, 0.5306, 0.9494, 0.1613, 0.9468, 0.1613, 0.943, 0.127, 0.9456, 0.1271, 0.9259, 0.5633, 0.9231, 0.5635, 0.9232, 0.5309, 0.926, 0.5307, 0.9377, 0.2582, 0.9356, 0.2569, 0.9417, 0.216, 0.9438, 0.2173, 0.9285, 0.4894, 0.9303, 0.4884, 0.9351, 0.5296, 0.9333, 0.5306, 0.22, 0.1079, 0.2392, 0.08115, 0.2475, 0.0818, 0.23, 0.1077, 0.23, 0.1077, 0.2475, 0.0818, 0.2559, 0.08239, 0.24, 0.1076, 0.24, 0.1076, 0.2559, 0.08239, 0.2641, 0.08291, 0.2496, 0.1076, 0.2496, 0.1076, 0.2641, 0.08291, 0.2716, 0.08334, 0.2586, 0.1078, 0.2586, 0.1078, 0.2716, 0.08334, 0.2782, 0.08367, 0.2667, 0.108, 0.8856, 0.8898, 0.8823, 0.9136, 0.8755, 0.9132, 0.8772, 0.8893, 0.8772, 0.8893, 0.8755, 0.9132, 0.8678, 0.9129, 0.8677, 0.8889, 0.8677, 0.8889, 0.8678, 0.9129, 0.8596, 0.9129, 0.8574, 0.8887, 0.8574, 0.8887, 0.8596, 0.9129, 0.8512, 0.913, 0.8468, 0.8887, 0.8468, 0.8887, 0.8512, 0.913, 0.8428, 0.9133, 0.8367, 0.889, 0.8367, 0.889, 0.8428, 0.9133, 0.8349, 0.9138, 0.8272, 0.8894, 0.8272, 0.8894, 0.8349, 0.9138, 0.8277, 0.9145, 0.8191, 0.8899, 0.5604, 0.8907, 0.5736, 0.916, 0.568, 0.9166, 0.5532, 0.8908, 0.5532, 0.8908, 0.568, 0.9166, 0.5613, 0.9172, 0.5449, 0.8909, 0.5449, 0.8909, 0.5613, 0.9172, 0.5537, 0.9178, 0.5357, 0.8908, 0.5357, 0.8908, 0.5537, 0.9178, 0.5456, 0.9185, 0.5259, 0.8906, 0.5259, 0.8906, 0.5456, 0.9185, 0.5372, 0.9191, 0.5157, 0.8902, 0.5157, 0.8902, 0.5372, 0.9191, 0.5289, 0.9197, 0.5054, 0.8898, 0.5054, 0.8898, 0.5289, 0.9197, 0.521, 0.9202, 0.4956, 0.8895, 0.4956, 0.8895, 0.521, 0.9202, 0.5137, 0.9206, 0.4865, 0.8891, 0.4865, 0.8891, 0.5137, 0.9206, 0.5074, 0.9209, 0.4786, 0.8888, 0.6309, 0.1146, 0.6377, 0.08127, 0.6444, 0.08108, 0.6392, 0.1149, 0.6392, 0.1149, 0.6444, 0.08108, 0.652, 0.08094, 0.6488, 0.115, 0.6488, 0.115, 0.652, 0.08094, 0.6602, 0.08087, 0.6591, 0.1148, 0.6591, 0.1148, 0.6602, 0.08087, 0.6686, 0.08085, 0.6696, 0.1145, 0.6696, 0.1145, 0.6686, 0.08085, 0.677, 0.08091, 0.68, 0.1141, 0.68, 0.1141, 0.677, 0.08091, 0.685, 0.08102, 0.6896, 0.1134, 0.6896, 0.1134, 0.685, 0.08102, 0.6923, 0.08119, 0.6982, 0.1126, 0.6982, 0.1126, 0.6923, 0.08119, 0.6986, 0.08142, 0.7055, 0.1119, 0.1924, 0.1089, 0.2176, 0.07919, 0.224, 0.07982, 0.2007, 0.1086, 0.282, 0.007811, 0.2806, 0.007673, 0.2827, 0.0, 0.2841, 0.0003137, 0.2101, 0.1082, 0.2312, 0.08049, 0.2392, 0.08115, 0.22, 0.1079, 0.2007, 0.1086, 0.224, 0.07982, 0.2312, 0.08049, 0.2101, 0.1082, 0.9609, 1.641e-08, 0.9693, 0.001219, 0.9772, 0.00361, 0.9843, 0.007081, 0.9903, 0.0115, 0.9951, 0.01669, 0.9983, 0.02247, 1.0, 0.0286, 1.0, 0.03484, 0.9983, 0.04097, 0.9951, 0.04674, 0.9903, 0.05194, 0.9843, 0.05636, 0.9772, 0.05983, 0.9693, 0.06222, 0.9609, 0.06344, 0.9524, 0.06344, 0.944, 0.06222, 0.9361, 0.05983, 0.929, 0.05636, 0.923, 0.05194, 0.9182, 0.04674, 0.915, 0.04097, 0.9133, 0.03484, 0.9133, 0.0286, 0.915, 0.02247, 0.9182, 0.01669, 0.923, 0.0115, 0.929, 0.007081, 0.9361, 0.00361, 0.944, 0.001219, 0.9524, 0.0, 0.2574, 0.9981, 0.238, 0.975, 0.2474, 0.975, 0.266, 0.998, 0.238, 0.975, 0.2089, 0.9411, 0.2207, 0.9414, 0.2474, 0.975, 0.2089, 0.9411, 0.1674, 0.888, 0.1831, 0.8891, 0.2207, 0.9414, 0.1674, 0.888, 0.1177, 0.7967, 0.1376, 0.797, 0.1831, 0.8891, 0.1177, 0.7967, 0.08057, 0.6436, 0.1035, 0.6413, 0.1376, 0.797, 0.08057, 0.6436, 0.08474, 0.4546, 0.1082, 0.4501, 0.1035, 0.6413, 0.08474, 0.4546, 0.1284, 0.2816, 0.1486, 0.278, 0.1082, 0.4501, 0.1284, 0.2816, 0.1817, 0.1662, 0.1964, 0.1649, 0.1486, 0.278, 0.1817, 0.1662, 0.22, 0.1079, 0.23, 0.1077, 0.1964, 0.1649, 0.266, 0.998, 0.2474, 0.975, 0.2566, 0.9749, 0.2745, 0.9979, 0.2474, 0.975, 0.2207, 0.9414, 0.2322, 0.9414, 0.2566, 0.9749, 0.2207, 0.9414, 0.1831, 0.8891, 0.1982, 0.8897, 0.2322, 0.9414, 0.1831, 0.8891, 0.1376, 0.797, 0.157, 0.7972, 0.1982, 0.8897, 0.1376, 0.797, 0.1035, 0.6413, 0.126, 0.639, 0.157, 0.7972, 0.1035, 0.6413, 0.1082, 0.4501, 0.1311, 0.4461, 0.126, 0.639, 0.1082, 0.4501, 0.1486, 0.278, 0.1681, 0.2754, 0.1311, 0.4461, 0.1486, 0.278, 0.1964, 0.1649, 0.2106, 0.1641, 0.1681, 0.2754, 0.1964, 0.1649, 0.23, 0.1077, 0.24, 0.1076, 0.2106, 0.1641, 0.2745, 0.9979, 0.2566, 0.9749, 0.2655, 0.9747, 0.2826, 0.9978, 0.2566, 0.9749, 0.2322, 0.9414, 0.243, 0.9411, 0.2655, 0.9747, 0.2322, 0.9414, 0.1982, 0.8897, 0.2123, 0.8899, 0.243, 0.9411, 0.1982, 0.8897, 0.157, 0.7972, 0.1751, 0.7972, 0.2123, 0.8899, 0.157, 0.7972, 0.126, 0.639, 0.1472, 0.6372, 0.1751, 0.7972, 0.126, 0.639, 0.1311, 0.4461, 0.1525, 0.4434, 0.1472, 0.6372, 0.1311, 0.4461, 0.1681, 0.2754, 0.1862, 0.2739, 0.1525, 0.4434, 0.1681, 0.2754, 0.2106, 0.1641, 0.2238, 0.1642, 0.1862, 0.2739, 0.2106, 0.1641, 0.24, 0.1076, 0.2496, 0.1076, 0.2238, 0.1642, 0.2826, 0.9978, 0.2655, 0.9747, 0.2738, 0.9745, 0.2901, 0.9977, 0.2655, 0.9747, 0.243, 0.9411, 0.253, 0.9406, 0.2738, 0.9745, 0.243, 0.9411, 0.2123, 0.8899, 0.225, 0.8894, 0.253, 0.9406, 0.2123, 0.8899, 0.1751, 0.7972, 0.1914, 0.7969, 0.225, 0.8894, 0.1751, 0.7972, 0.1472, 0.6372, 0.1664, 0.6361, 0.1914, 0.7969, 0.1472, 0.6372, 0.1525, 0.4434, 0.1717, 0.4422, 0.1664, 0.6361, 0.1525, 0.4434, 0.1862, 0.2739, 0.2024, 0.2741, 0.1717, 0.4422, 0.1862, 0.2739, 0.2238, 0.1642, 0.236, 0.165, 0.2024, 0.2741, 0.2238, 0.1642, 0.2496, 0.1076, 0.2586, 0.1078, 0.236, 0.165, 0.2901, 0.9977, 0.2738, 0.9745, 0.2812, 0.9743, 0.2967, 0.9977, 0.2738, 0.9745, 0.253, 0.9406, 0.2619, 0.9397, 0.2812, 0.9743, 0.253, 0.9406, 0.225, 0.8894, 0.236, 0.8882, 0.2619, 0.9397, 0.225, 0.8894, 0.1914, 0.7969, 0.2055, 0.7964, 0.236, 0.8882, 0.1914, 0.7969, 0.1664, 0.6361, 0.183, 0.6357, 0.2055, 0.7964, 0.1664, 0.6361, 0.1717, 0.4422, 0.1884, 0.4425, 0.183, 0.6357, 0.1717, 0.4422, 0.2024, 0.2741, 0.2166, 0.2758, 0.1884, 0.4425, 0.2024, 0.2741, 0.236, 0.165, 0.247, 0.1666, 0.2166, 0.2758, 0.236, 0.165, 0.2586, 0.1078, 0.2667, 0.108, 0.247, 0.1666, 0.8887, 0.0004648, 0.8897, 0.02451, 0.8819, 0.02441, 0.8816, 0.0002734, 0.8897, 0.02451, 0.894, 0.05991, 0.8847, 0.06072, 0.8819, 0.02441, 0.894, 0.05991, 0.8997, 0.1124, 0.8878, 0.1139, 0.8847, 0.06072, 0.8997, 0.1124, 0.9071, 0.2054, 0.8919, 0.2055, 0.8878, 0.1139, 0.9071, 0.2054, 0.9133, 0.3667, 0.8953, 0.3657, 0.8919, 0.2055, 0.9133, 0.3667, 0.9133, 0.5594, 0.8953, 0.557, 0.8953, 0.3657, 0.9133, 0.5594, 0.9065, 0.7246, 0.8914, 0.7205, 0.8953, 0.557, 0.9065, 0.7246, 0.896, 0.8322, 0.8848, 0.8295, 0.8914, 0.7205, 0.896, 0.8322, 0.8856, 0.8898, 0.8772, 0.8893, 0.8848, 0.8295, 0.8816, 0.0002734, 0.8819, 0.02441, 0.8732, 0.02436, 0.8738, 0.0001288, 0.8819, 0.02441, 0.8847, 0.06072, 0.8739, 0.0617, 0.8732, 0.02436, 0.8847, 0.06072, 0.8878, 0.1139, 0.8743, 0.1161, 0.8739, 0.0617, 0.8878, 0.1139, 0.8919, 0.2055, 0.8747, 0.2058, 0.8743, 0.1161, 0.8919, 0.2055, 0.8953, 0.3657, 0.8751, 0.3645, 0.8747, 0.2058, 0.8953, 0.3657, 0.8953, 0.557, 0.8749, 0.5539, 0.8751, 0.3645, 0.8953, 0.557, 0.8914, 0.7205, 0.8739, 0.7151, 0.8749, 0.5539, 0.8914, 0.7205, 0.8848, 0.8295, 0.8715, 0.8267, 0.8739, 0.7151, 0.8848, 0.8295, 0.8772, 0.8893, 0.8677, 0.8889, 0.8715, 0.8267, 0.8738, 0.0001288, 0.8732, 0.02436, 0.8638, 0.02428, 0.8654, 3.647e-05, 0.8732, 0.02436, 0.8739, 0.0617, 0.8619, 0.06217, 0.8638, 0.02428, 0.8739, 0.0617, 0.8743, 0.1161, 0.8592, 0.118, 0.8619, 0.06217, 0.8743, 0.1161, 0.8747, 0.2058, 0.8561, 0.2059, 0.8592, 0.118, 0.8747, 0.2058, 0.8751, 0.3645, 0.8534, 0.3638, 0.8561, 0.2059, 0.8751, 0.3645, 0.8749, 0.5539, 0.8528, 0.5523, 0.8534, 0.3638, 0.8749, 0.5539, 0.8739, 0.7151, 0.8544, 0.7108, 0.8528, 0.5523, 0.8739, 0.7151, 0.8715, 0.8267, 0.8564, 0.8252, 0.8544, 0.7108, 0.8715, 0.8267, 0.8677, 0.8889, 0.8574, 0.8887, 0.8564, 0.8252, 0.8654, 3.647e-05, 0.8638, 0.02428, 0.8542, 0.02422, 0.8568, 0.0, 0.8638, 0.02428, 0.8619, 0.06217, 0.8497, 0.06151, 0.8542, 0.02422, 0.8619, 0.06217, 0.8592, 0.118, 0.8439, 0.1159, 0.8497, 0.06151, 0.8592, 0.118, 0.8561, 0.2059, 0.8372, 0.2055, 0.8439, 0.1159, 0.8561, 0.2059, 0.8534, 0.3638, 0.8312, 0.3642, 0.8372, 0.2055, 0.8534, 0.3638, 0.8528, 0.5523, 0.8303, 0.5536, 0.8312, 0.3642, 0.8528, 0.5523, 0.8544, 0.7108, 0.8344, 0.7148, 0.8303, 0.5536, 0.8544, 0.7108, 0.8564, 0.8252, 0.841, 0.8264, 0.8344, 0.7148, 0.8564, 0.8252, 0.8574, 0.8887, 0.8468, 0.8887, 0.841, 0.8264, 0.8568, 0.0, 0.8542, 0.02422, 0.8449, 0.02413, 0.8484, 2.081e-05, 0.8542, 0.02422, 0.8497, 0.06151, 0.8382, 0.06036, 0.8449, 0.02413, 0.8497, 0.06151, 0.8439, 0.1159, 0.8296, 0.1134, 0.8382, 0.06036, 0.8439, 0.1159, 0.8372, 0.2055, 0.819, 0.2049, 0.8296, 0.1134, 0.8372, 0.2055, 0.8312, 0.3642, 0.8097, 0.3651, 0.819, 0.2049, 0.8312, 0.3642, 0.8303, 0.5536, 0.8087, 0.5564, 0.8097, 0.3651, 0.8303, 0.5536, 0.8344, 0.7148, 0.8158, 0.72, 0.8087, 0.5564, 0.8344, 0.7148, 0.841, 0.8264, 0.8266, 0.8291, 0.8158, 0.72, 0.841, 0.8264, 0.8468, 0.8887, 0.8367, 0.889, 0.8266, 0.8291, 0.8484, 2.081e-05, 0.8449, 0.02413, 0.8362, 0.0241, 0.8405, 9.807e-05, 0.8449, 0.02413, 0.8382, 0.06036, 0.8278, 0.0594, 0.8362, 0.0241, 0.8382, 0.06036, 0.8296, 0.1134, 0.8164, 0.1118, 0.8278, 0.0594, 0.8296, 0.1134, 0.819, 0.2049, 0.8021, 0.2046, 0.8164, 0.1118, 0.819, 0.2049, 0.8097, 0.3651, 0.7897, 0.3658, 0.8021, 0.2046, 0.8097, 0.3651, 0.8087, 0.5564, 0.7886, 0.5585, 0.7897, 0.3658, 0.8087, 0.5564, 0.8158, 0.72, 0.7989, 0.7237, 0.7886, 0.5585, 0.8158, 0.72, 0.8266, 0.8291, 0.8139, 0.8316, 0.7989, 0.7237, 0.8266, 0.8291, 0.8367, 0.889, 0.8272, 0.8894, 0.8139, 0.8316, 0.8405, 9.807e-05, 0.8362, 0.0241, 0.8285, 0.0241, 0.8334, 0.0002288, 0.8362, 0.0241, 0.8278, 0.0594, 0.8186, 0.05878, 0.8285, 0.0241, 0.8278, 0.0594, 0.8164, 0.1118, 0.8047, 0.1109, 0.8186, 0.05878, 0.8164, 0.1118, 0.8021, 0.2046, 0.7868, 0.2045, 0.8047, 0.1109, 0.8021, 0.2046, 0.7897, 0.3658, 0.7717, 0.366, 0.7868, 0.2045, 0.7897, 0.3658, 0.7886, 0.5585, 0.7705, 0.5593, 0.7717, 0.366, 0.7886, 0.5585, 0.7989, 0.7237, 0.7839, 0.7259, 0.7705, 0.5593, 0.7989, 0.7237, 0.8139, 0.8316, 0.8028, 0.8335, 0.7839, 0.7259, 0.8139, 0.8316, 0.8272, 0.8894, 0.8191, 0.8899, 0.8028, 0.8335, 0.8334, 0.0002288, 0.8285, 0.0241, 0.8221, 0.02418, 0.8273, 0.0004081, 0.5777, 0.024, 0.559, 0.05793, 0.551, 0.05734, 0.5711, 0.02381, 0.559, 0.05793, 0.5339, 0.1091, 0.5239, 0.1086, 0.551, 0.05734, 0.8047, 0.1109, 0.7868, 0.2045, 0.7737, 0.2048, 0.7946, 0.1108, 0.7868, 0.2045, 0.7717, 0.366, 0.7562, 0.3655, 0.7737, 0.2048, 0.7717, 0.366, 0.7705, 0.5593, 0.755, 0.5587, 0.7562, 0.3655, 0.7705, 0.5593, 0.7839, 0.7259, 0.7709, 0.7266, 0.755, 0.5587, 0.5139, 0.7244, 0.5424, 0.8335, 0.5326, 0.8343, 0.5011, 0.7246, 0.5424, 0.8335, 0.5604, 0.8907, 0.5532, 0.8908, 0.5326, 0.8343, 0.5874, 0.0007157, 0.5711, 0.02381, 0.5634, 0.02365, 0.5804, 0.0006338, 0.5711, 0.02381, 0.551, 0.05734, 0.5417, 0.05706, 0.5634, 0.02365, 0.551, 0.05734, 0.5239, 0.1086, 0.5119, 0.1088, 0.5417, 0.05706, 0.5239, 0.1086, 0.4913, 0.2013, 0.4759, 0.2012, 0.5119, 0.1088, 0.4913, 0.2013, 0.467, 0.3612, 0.4489, 0.3594, 0.4759, 0.2012, 0.467, 0.3612, 0.4718, 0.555, 0.4536, 0.5523, 0.4489, 0.3594, 0.4718, 0.555, 0.5011, 0.7246, 0.4856, 0.7231, 0.4536, 0.5523, 0.5011, 0.7246, 0.5326, 0.8343, 0.5212, 0.8343, 0.4856, 0.7231, 0.5326, 0.8343, 0.5532, 0.8908, 0.5449, 0.8909, 0.5212, 0.8343, 0.5804, 0.0006338, 0.5634, 0.02365, 0.5549, 0.02352, 0.5725, 0.0005424, 0.5634, 0.02365, 0.5417, 0.05706, 0.5312, 0.05711, 0.5549, 0.02352, 0.5417, 0.05706, 0.5119, 0.1088, 0.4981, 0.1094, 0.5312, 0.05711, 0.5119, 0.1088, 0.4759, 0.2012, 0.4581, 0.2014, 0.4981, 0.1094, 0.4759, 0.2012, 0.4489, 0.3594, 0.4283, 0.3571, 0.4581, 0.2014, 0.4489, 0.3594, 0.4536, 0.5523, 0.4327, 0.5483, 0.4283, 0.3571, 0.4536, 0.5523, 0.4856, 0.7231, 0.4679, 0.7204, 0.4327, 0.5483, 0.4856, 0.7231, 0.5212, 0.8343, 0.5082, 0.8336, 0.4679, 0.7204, 0.5212, 0.8343, 0.5449, 0.8909, 0.5357, 0.8908, 0.5082, 0.8336, 0.5725, 0.0005424, 0.5549, 0.02352, 0.5458, 0.02344, 0.5642, 0.0004451, 0.5549, 0.02352, 0.5312, 0.05711, 0.5197, 0.05736, 0.5458, 0.02344, 0.5312, 0.05711, 0.4981, 0.1094, 0.4829, 0.1104, 0.5197, 0.05736, 0.4981, 0.1094, 0.4581, 0.2014, 0.4388, 0.2017, 0.4829, 0.1104, 0.4581, 0.2014, 0.4283, 0.3571, 0.4059, 0.3547, 0.4388, 0.2017, 0.4283, 0.3571, 0.4327, 0.5483, 0.41, 0.5438, 0.4059, 0.3547, 0.4327, 0.5483, 0.4679, 0.7204, 0.4484, 0.7168, 0.41, 0.5438, 0.4679, 0.7204, 0.5082, 0.8336, 0.494, 0.8322, 0.4484, 0.7168, 0.5082, 0.8336, 0.5357, 0.8908, 0.5259, 0.8906, 0.494, 0.8322, 0.5642, 0.0004451, 0.5458, 0.02344, 0.5364, 0.0234, 0.5557, 0.0003456, 0.5458, 0.02344, 0.5197, 0.05736, 0.5077, 0.05772, 0.5364, 0.0234, 0.5197, 0.05736, 0.4829, 0.1104, 0.4668, 0.1117, 0.5077, 0.05772, 0.4829, 0.1104, 0.4388, 0.2017, 0.4184, 0.2023, 0.4668, 0.1117, 0.4388, 0.2017, 0.4059, 0.3547, 0.3825, 0.3522, 0.4184, 0.2023, 0.4059, 0.3547, 0.41, 0.5438, 0.3861, 0.5389, 0.3825, 0.3522, 0.41, 0.5438, 0.4484, 0.7168, 0.4276, 0.7126, 0.3861, 0.5389, 0.4484, 0.7168, 0.494, 0.8322, 0.4791, 0.8306, 0.4276, 0.7126, 0.494, 0.8322, 0.5259, 0.8906, 0.5157, 0.8902, 0.4791, 0.8306, 0.5557, 0.0003456, 0.5364, 0.0234, 0.527, 0.02341, 0.5472, 0.0002477, 0.5364, 0.0234, 0.5077, 0.05772, 0.4954, 0.0583, 0.527, 0.02341, 0.5077, 0.05772, 0.4668, 0.1117, 0.4504, 0.1131, 0.4954, 0.0583, 0.4668, 0.1117, 0.4184, 0.2023, 0.3976, 0.2031, 0.4504, 0.1131, 0.4184, 0.2023, 0.3825, 0.3522, 0.3589, 0.3499, 0.3976, 0.2031, 0.3825, 0.3522, 0.3861, 0.5389, 0.3618, 0.5338, 0.3589, 0.3499, 0.3861, 0.5389, 0.4276, 0.7126, 0.4065, 0.7083, 0.3618, 0.5338, 0.4276, 0.7126, 0.4791, 0.8306, 0.4636, 0.8285, 0.4065, 0.7083, 0.4791, 0.8306, 0.5157, 0.8902, 0.5054, 0.8898, 0.4636, 0.8285, 0.5472, 0.0002477, 0.527, 0.02341, 0.5181, 0.02339, 0.5393, 0.0001551, 0.527, 0.02341, 0.4954, 0.0583, 0.4837, 0.05876, 0.5181, 0.02339, 0.4954, 0.0583, 0.4504, 0.1131, 0.4344, 0.1146, 0.4837, 0.05876, 0.4504, 0.1131, 0.3976, 0.2031, 0.3777, 0.2038, 0.4344, 0.1146, 0.3976, 0.2031, 0.3589, 0.3499, 0.3361, 0.3481, 0.3777, 0.2038, 0.3589, 0.3499, 0.3618, 0.5338, 0.3386, 0.5295, 0.3361, 0.3481, 0.3618, 0.5338, 0.4065, 0.7083, 0.3858, 0.7039, 0.3386, 0.5295, 0.4065, 0.7083, 0.4636, 0.8285, 0.4486, 0.8267, 0.3858, 0.7039, 0.4636, 0.8285, 0.5054, 0.8898, 0.4956, 0.8895, 0.4486, 0.8267, 0.5393, 0.0001551, 0.5181, 0.02339, 0.5099, 0.02339, 0.5321, 7.148e-05, 0.5181, 0.02339, 0.4837, 0.05876, 0.4727, 0.0593, 0.5099, 0.02339, 0.4837, 0.05876, 0.4344, 0.1146, 0.4196, 0.1158, 0.4727, 0.0593, 0.4344, 0.1146, 0.3777, 0.2038, 0.359, 0.2047, 0.4196, 0.1158, 0.3777, 0.2038, 0.3361, 0.3481, 0.315, 0.3465, 0.359, 0.2047, 0.3361, 0.3481, 0.3386, 0.5295, 0.317, 0.5255, 0.315, 0.3465, 0.3386, 0.5295, 0.3858, 0.7039, 0.3667, 0.7003, 0.317, 0.5255, 0.3858, 0.7039, 0.4486, 0.8267, 0.4345, 0.8248, 0.3667, 0.7003, 0.4486, 0.8267, 0.4956, 0.8895, 0.4865, 0.8891, 0.4345, 0.8248, 0.5321, 7.148e-05, 0.5099, 0.02339, 0.5028, 0.02341, 0.5259, 0.0, 0.5099, 0.02339, 0.4727, 0.0593, 0.4631, 0.05975, 0.5028, 0.02341, 0.4727, 0.0593, 0.4196, 0.1158, 0.4065, 0.1171, 0.4631, 0.05975, 0.4196, 0.1158, 0.359, 0.2047, 0.3428, 0.2054, 0.4065, 0.1171, 0.359, 0.2047, 0.315, 0.3465, 0.2967, 0.3453, 0.3428, 0.2054, 0.315, 0.3465, 0.317, 0.5255, 0.2982, 0.5224, 0.2967, 0.3453, 0.317, 0.5255, 0.3667, 0.7003, 0.3497, 0.6968, 0.2982, 0.5224, 0.3667, 0.7003, 0.4345, 0.8248, 0.422, 0.8231, 0.3497, 0.6968, 0.4345, 0.8248, 0.4865, 0.8891, 0.4786, 0.8888, 0.422, 0.8231, 0.6834, 1.0, 0.6766, 0.9775, 0.6842, 0.9775, 0.6904, 1.0, 0.6766, 0.9775, 0.6623, 0.9429, 0.6719, 0.9426, 0.6842, 0.9775, 0.6623, 0.9429, 0.6417, 0.8881, 0.6543, 0.8874, 0.6719, 0.9426, 0.6417, 0.8881, 0.6178, 0.8026, 0.6336, 0.802, 0.6543, 0.8874, 0.6178, 0.8026, 0.5966, 0.6648, 0.615, 0.6657, 0.6336, 0.802, 0.5966, 0.6648, 0.5874, 0.4881, 0.6062, 0.4903, 0.615, 0.6657, 0.5874, 0.4881, 0.5944, 0.3117, 0.6107, 0.3139, 0.6062, 0.4903, 0.5944, 0.3117, 0.6128, 0.1826, 0.6249, 0.1838, 0.6107, 0.3139, 0.6128, 0.1826, 0.6309, 0.1146, 0.6392, 0.1149, 0.6249, 0.1838, 0.6904, 1.0, 0.6842, 0.9775, 0.6929, 0.9774, 0.6982, 1.0, 0.6842, 0.9775, 0.6719, 0.9426, 0.6829, 0.9422, 0.6929, 0.9774, 0.6719, 0.9426, 0.6543, 0.8874, 0.6686, 0.8866, 0.6829, 0.9422, 0.6543, 0.8874, 0.6336, 0.802, 0.6517, 0.8014, 0.6686, 0.8866, 0.6336, 0.802, 0.615, 0.6657, 0.6359, 0.666, 0.6517, 0.8014, 0.615, 0.6657, 0.6062, 0.4903, 0.6275, 0.4917, 0.6359, 0.666, 0.6062, 0.4903, 0.6107, 0.3139, 0.6294, 0.3156, 0.6275, 0.4917, 0.6107, 0.3139, 0.6249, 0.1838, 0.6388, 0.1846, 0.6294, 0.3156, 0.6249, 0.1838, 0.6392, 0.1149, 0.6488, 0.115, 0.6388, 0.1846, 0.6982, 1.0, 0.6929, 0.9774, 0.7022, 0.9773, 0.7065, 0.9998, 0.6929, 0.9774, 0.6829, 0.9422, 0.6949, 0.9421, 0.7022, 0.9773, 0.6829, 0.9422, 0.6686, 0.8866, 0.6843, 0.8863, 0.6949, 0.9421, 0.6686, 0.8866, 0.6517, 0.8014, 0.6713, 0.8011, 0.6843, 0.8863, 0.6517, 0.8014, 0.6359, 0.666, 0.6586, 0.6657, 0.6713, 0.8011, 0.6359, 0.666, 0.6275, 0.4917, 0.6507, 0.4916, 0.6586, 0.6657, 0.6275, 0.4917, 0.6294, 0.3156, 0.6497, 0.3154, 0.6507, 0.4916, 0.6294, 0.3156, 0.6388, 0.1846, 0.654, 0.1844, 0.6497, 0.3154, 0.6388, 0.1846, 0.6488, 0.115, 0.6591, 0.1148, 0.654, 0.1844, 0.7065, 0.9998, 0.7022, 0.9773, 0.7118, 0.977, 0.715, 0.9996, 0.7022, 0.9773, 0.6949, 0.9421, 0.7072, 0.9417, 0.7118, 0.977, 0.6949, 0.9421, 0.6843, 0.8863, 0.7003, 0.886, 0.7072, 0.9417, 0.6843, 0.8863, 0.6713, 0.8011, 0.6915, 0.8006, 0.7003, 0.886, 0.6713, 0.8011, 0.6586, 0.6657, 0.6819, 0.6651, 0.6915, 0.8006, 0.6586, 0.6657, 0.6507, 0.4916, 0.6744, 0.4908, 0.6819, 0.6651, 0.6507, 0.4916, 0.6497, 0.3154, 0.6705, 0.3148, 0.6744, 0.4908, 0.6497, 0.3154, 0.654, 0.1844, 0.6695, 0.184, 0.6705, 0.3148, 0.654, 0.1844, 0.6591, 0.1148, 0.6696, 0.1145, 0.6695, 0.184, 0.715, 0.9996, 0.7118, 0.977, 0.7212, 0.9767, 0.7235, 0.9993, 0.7118, 0.977, 0.7072, 0.9417, 0.7193, 0.9417, 0.7212, 0.9767, 0.7072, 0.9417, 0.7003, 0.886, 0.7162, 0.8861, 0.7193, 0.9417, 0.7003, 0.886, 0.6915, 0.8006, 0.7114, 0.8005, 0.7162, 0.8861, 0.6915, 0.8006, 0.6819, 0.6651, 0.7048, 0.6639, 0.7114, 0.8005, 0.6819, 0.6651, 0.6744, 0.4908, 0.6977, 0.4885, 0.7048, 0.6639, 0.6744, 0.4908, 0.6705, 0.3148, 0.6909, 0.3123, 0.6977, 0.4885, 0.6705, 0.3148, 0.6695, 0.184, 0.6847, 0.1825, 0.6909, 0.3123, 0.6695, 0.184, 0.6696, 0.1145, 0.68, 0.1141, 0.6847, 0.1825, 0.7235, 0.9993, 0.7212, 0.9767, 0.7301, 0.9764, 0.7314, 0.999, 0.7212, 0.9767, 0.7193, 0.9417, 0.7306, 0.9415, 0.7301, 0.9764, 0.7193, 0.9417, 0.7162, 0.8861, 0.731, 0.8863, 0.7306, 0.9415, 0.7162, 0.8861, 0.7114, 0.8005, 0.73, 0.8003, 0.731, 0.8863, 0.7114, 0.8005, 0.7048, 0.6639, 0.7262, 0.6622, 0.73, 0.8003, 0.7048, 0.6639, 0.6977, 0.4885, 0.7195, 0.4854, 0.7262, 0.6622, 0.6977, 0.4885, 0.6909, 0.3123, 0.7099, 0.3094, 0.7195, 0.4854, 0.6909, 0.3123, 0.6847, 0.1825, 0.6988, 0.1808, 0.7099, 0.3094, 0.6847, 0.1825, 0.68, 0.1141, 0.6896, 0.1134, 0.6988, 0.1808, 0.7314, 0.999, 0.7301, 0.9764, 0.738, 0.9761, 0.7387, 0.9986, 0.7301, 0.9764, 0.7306, 0.9415, 0.7406, 0.9415, 0.738, 0.9761, 0.7306, 0.9415, 0.731, 0.8863, 0.7441, 0.8868, 0.7406, 0.9415, 0.731, 0.8863, 0.73, 0.8003, 0.7466, 0.8002, 0.7441, 0.8868, 0.73, 0.8003, 0.7262, 0.6622, 0.7454, 0.6601, 0.7466, 0.8002, 0.7262, 0.6622, 0.7195, 0.4854, 0.7389, 0.4813, 0.7454, 0.6601, 0.7195, 0.4854, 0.7099, 0.3094, 0.7265, 0.3051, 0.7389, 0.4813, 0.7099, 0.3094, 0.6988, 0.1808, 0.7112, 0.1786, 0.7265, 0.3051, 0.6988, 0.1808, 0.6896, 0.1134, 0.6982, 0.1126, 0.7112, 0.1786, 0.7387, 0.9986, 0.738, 0.9761, 0.7448, 0.9757, 0.7449, 0.9982, 0.738, 0.9761, 0.7406, 0.9415, 0.749, 0.9415, 0.7448, 0.9757, 0.7406, 0.9415, 0.7441, 0.8868, 0.755, 0.8874, 0.749, 0.9415, 0.1108, 0.8824, 0.04657, 0.7935, 0.06143, 0.7945, 0.1225, 0.8837, 0.04657, 0.7935, 0.0, 0.6517, 0.01668, 0.6501, 0.06143, 0.7945, 0.0, 0.6517, 0.002042, 0.4726, 0.01917, 0.4687, 0.01668, 0.6501, 0.7389, 0.4813, 0.7265, 0.3051, 0.7403, 0.3006, 0.755, 0.4763, 0.7265, 0.3051, 0.7112, 0.1786, 0.7213, 0.176, 0.7403, 0.3006, 0.7112, 0.1786, 0.6982, 0.1126, 0.7055, 0.1119, 0.7213, 0.176, 0.2351, 0.9983, 0.213, 0.975, 0.2205, 0.975, 0.2417, 0.9982, 0.213, 0.975, 0.1759, 0.9396, 0.1859, 0.9401, 0.2205, 0.975, 0.1759, 0.9396, 0.1225, 0.8837, 0.1365, 0.8852, 0.1859, 0.9401, 0.1225, 0.8837, 0.06143, 0.7945, 0.07861, 0.7952, 0.1365, 0.8852, 0.06143, 0.7945, 0.01668, 0.6501, 0.0361, 0.6483, 0.07861, 0.7952, 0.01668, 0.6501, 0.01917, 0.4687, 0.03909, 0.4645, 0.0361, 0.6483, 0.01917, 0.4687, 0.07038, 0.2943, 0.08845, 0.29, 0.03909, 0.4645, 0.07038, 0.2943, 0.1398, 0.1717, 0.1527, 0.1699, 0.08845, 0.29, 0.1398, 0.1717, 0.1924, 0.1089, 0.2007, 0.1086, 0.1527, 0.1699, 0.2493, 0.9981, 0.229, 0.9751, 0.238, 0.975, 0.2574, 0.9981, 0.229, 0.9751, 0.1972, 0.9407, 0.2089, 0.9411, 0.238, 0.975, 0.1972, 0.9407, 0.1516, 0.8866, 0.1674, 0.888, 0.2089, 0.9411, 0.1516, 0.8866, 0.09781, 0.7961, 0.1177, 0.7967, 0.1674, 0.888, 0.09781, 0.7961, 0.05779, 0.6461, 0.08057, 0.6436, 0.1177, 0.7967, 0.05779, 0.6461, 0.06146, 0.4594, 0.08474, 0.4546, 0.08057, 0.6436, 0.06146, 0.4594, 0.108, 0.2858, 0.1284, 0.2816, 0.08474, 0.4546, 0.108, 0.2858, 0.1671, 0.1678, 0.1817, 0.1662, 0.1284, 0.2816, 0.1671, 0.1678, 0.2101, 0.1082, 0.22, 0.1079, 0.1817, 0.1662, 0.2417, 0.9982, 0.2205, 0.975, 0.229, 0.9751, 0.2493, 0.9981, 0.2205, 0.975, 0.1859, 0.9401, 0.1972, 0.9407, 0.229, 0.9751, 0.1859, 0.9401, 0.1365, 0.8852, 0.1516, 0.8866, 0.1972, 0.9407, 0.1365, 0.8852, 0.07861, 0.7952, 0.09781, 0.7961, 0.1516, 0.8866, 0.07861, 0.7952, 0.0361, 0.6483, 0.05779, 0.6461, 0.09781, 0.7961, 0.0361, 0.6483, 0.03909, 0.4645, 0.06146, 0.4594, 0.05779, 0.6461, 0.03909, 0.4645, 0.08845, 0.29, 0.108, 0.2858, 0.06146, 0.4594, 0.08845, 0.29, 0.1527, 0.1699, 0.1671, 0.1678, 0.108, 0.2858, 0.1527, 0.1699, 0.2007, 0.1086, 0.2101, 0.1082, 0.1671, 0.1678, 0.9204, 0.5857, 0.9224, 0.5854, 0.9243, 0.5854, 0.9263, 0.5857, 0.9281, 0.5862, 0.9298, 0.587, 0.9312, 0.5881, 0.9323, 0.5893, 0.933, 0.5906, 0.9334, 0.5921, 0.9334, 0.5935, 0.933, 0.595, 0.9323, 0.5963, 0.9312, 0.5975, 0.9298, 0.5985, 0.9281, 0.5994, 0.9263, 0.5999, 0.9243, 0.6002, 0.9224, 0.6002, 0.9204, 0.5999, 0.9186, 0.5994, 0.9169, 0.5985, 0.9155, 0.5975, 0.9144, 0.5963, 0.9137, 0.595, 0.9133, 0.5935, 0.9133, 0.5921, 0.9137, 0.5906, 0.9144, 0.5893, 0.9155, 0.5881, 0.9169, 0.587, 0.9186, 0.5862, 0.5745, 0.9914, 0.5763, 0.9913, 0.5784, 0.9986, 0.5765, 0.9989, 0.287, 0.008139, 0.2853, 0.008077, 0.2876, 0.0009751, 0.2895, 0.001298, 0.857, 0.9881, 0.8592, 0.9881, 0.8589, 0.9938, 0.857, 0.9938, 0.6607, 0.008173, 0.6589, 0.008151, 0.6593, 0.0001772, 0.6609, 7.08e-05, 0.8505, 0.9883, 0.8526, 0.9883, 0.853, 0.994, 0.8511, 0.9942, 0.667, 0.008211, 0.6648, 0.008192, 0.6645, 0.0, 0.6665, 3.754e-05, 0.2907, 0.008199, 0.2888, 0.00817, 0.2914, 0.001598, 0.2934, 0.001865, 0.5835, 0.9907, 0.5852, 0.9906, 0.5874, 0.997, 0.5859, 0.9973, 0.6732, 0.008297, 0.6713, 0.008263, 0.6704, 0.000253, 0.6722, 0.0004221, 0.5781, 0.9912, 0.5799, 0.9911, 0.5823, 0.998, 0.5803, 0.9983, 0.8611, 0.9881, 0.8629, 0.9882, 0.8623, 0.9941, 0.8607, 0.9939, 0.2836, 0.007951, 0.282, 0.007811, 0.2841, 0.0003137, 0.2857, 0.0006429, 0.5728, 0.9914, 0.5745, 0.9914, 0.5765, 0.9989, 0.5748, 0.9991, 0.8548, 0.9882, 0.857, 0.9881, 0.857, 0.9938, 0.855, 0.9939, 0.6626, 0.008179, 0.6607, 0.008173, 0.6609, 7.08e-05, 0.6626, 1.094e-05, 0.8486, 0.9884, 0.8505, 0.9883, 0.8511, 0.9942, 0.8494, 0.9945, 0.6692, 0.008235, 0.667, 0.008211, 0.6665, 3.754e-05, 0.6685, 0.000123, 0.2926, 0.008244, 0.2907, 0.008199, 0.2934, 0.001865, 0.2951, 0.002088, 0.5817, 0.9909, 0.5835, 0.9907, 0.5859, 0.9973, 0.5841, 0.9977, 0.6749, 0.008336, 0.6732, 0.008297, 0.6722, 0.0004221, 0.6737, 0.0006242, 0.5763, 0.9913, 0.5781, 0.9912, 0.5803, 0.9983, 0.5784, 0.9986, 0.8592, 0.9881, 0.8611, 0.9881, 0.8607, 0.9939, 0.8589, 0.9938, 0.2853, 0.008077, 0.2836, 0.007951, 0.2857, 0.0006429, 0.2876, 0.0009751, 0.5712, 0.9914, 0.5728, 0.9914, 0.5748, 0.9991, 0.5733, 0.9993, 0.8526, 0.9883, 0.8548, 0.9882, 0.855, 0.9939, 0.853, 0.994, 0.6648, 0.008192, 0.6626, 0.008179, 0.6626, 1.094e-05, 0.6645, 0.0, 0.2888, 0.00817, 0.287, 0.008139, 0.2895, 0.001298, 0.2914, 0.001598, 0.8469, 0.9886, 0.8486, 0.9884, 0.8494, 0.9945, 0.8479, 0.9949, 0.6713, 0.008263, 0.6692, 0.008235, 0.6685, 0.000123, 0.6704, 0.000253, 0.2945, 0.008299, 0.2926, 0.008244, 0.2951, 0.002088, 0.2967, 0.002258, 0.5799, 0.9911, 0.5817, 0.9909, 0.5841, 0.9977, 0.5823, 0.998, 0.224, 0.07982, 0.2176, 0.07919, 0.2806, 0.007673, 0.282, 0.007811, 0.521, 0.9202, 0.5289, 0.9197, 0.5763, 0.9913, 0.5745, 0.9914, 0.2475, 0.0818, 0.2392, 0.08115, 0.2853, 0.008077, 0.287, 0.008139, 0.8596, 0.9129, 0.8678, 0.9129, 0.8592, 0.9881, 0.857, 0.9881, 0.6444, 0.08108, 0.6377, 0.08127, 0.6589, 0.008151, 0.6607, 0.008173, 0.8349, 0.9138, 0.8428, 0.9133, 0.8526, 0.9883, 0.8505, 0.9883, 0.6686, 0.08085, 0.6602, 0.08087, 0.6648, 0.008192, 0.667, 0.008211, 0.2641, 0.08291, 0.2559, 0.08239, 0.2888, 0.00817, 0.2907, 0.008199, 0.5613, 0.9172, 0.568, 0.9166, 0.5852, 0.9906, 0.5835, 0.9907, 0.6923, 0.08119, 0.685, 0.08102, 0.6713, 0.008263, 0.6732, 0.008297, 0.5372, 0.9191, 0.5456, 0.9185, 0.5799, 0.9911, 0.5781, 0.9912, 0.8755, 0.9132, 0.8823, 0.9136, 0.8629, 0.9882, 0.8611, 0.9881, 0.2312, 0.08049, 0.224, 0.07982, 0.282, 0.007811, 0.2836, 0.007951, 0.5137, 0.9206, 0.521, 0.9202, 0.5745, 0.9914, 0.5728, 0.9914, 0.8512, 0.913, 0.8596, 0.9129, 0.857, 0.9881, 0.8548, 0.9882, 0.652, 0.08094, 0.6444, 0.08108, 0.6607, 0.008173, 0.6626, 0.008179, 0.8277, 0.9145, 0.8349, 0.9138, 0.8505, 0.9883, 0.8486, 0.9884, 0.677, 0.08091, 0.6686, 0.08085, 0.667, 0.008211, 0.6692, 0.008235, 0.2716, 0.08334, 0.2641, 0.08291, 0.2907, 0.008199, 0.2926, 0.008244, 0.5537, 0.9178, 0.5613, 0.9172, 0.5835, 0.9907, 0.5817, 0.9909, 0.6986, 0.08142, 0.6923, 0.08119, 0.6732, 0.008297, 0.6749, 0.008336, 0.5289, 0.9197, 0.5372, 0.9191, 0.5781, 0.9912, 0.5763, 0.9913, 0.8678, 0.9129, 0.8755, 0.9132, 0.8611, 0.9881, 0.8592, 0.9881, 0.2392, 0.08115, 0.2312, 0.08049, 0.2836, 0.007951, 0.2853, 0.008077, 0.5074, 0.9209, 0.5137, 0.9206, 0.5728, 0.9914, 0.5712, 0.9914, 0.8428, 0.9133, 0.8512, 0.913, 0.8548, 0.9882, 0.8526, 0.9883, 0.6602, 0.08087, 0.652, 0.08094, 0.6626, 0.008179, 0.6648, 0.008192, 0.2559, 0.08239, 0.2475, 0.0818, 0.287, 0.008139, 0.2888, 0.00817, 0.8215, 0.9153, 0.8277, 0.9145, 0.8486, 0.9884, 0.8469, 0.9886, 0.685, 0.08102, 0.677, 0.08091, 0.6692, 0.008235, 0.6713, 0.008263, 0.2782, 0.08367, 0.2716, 0.08334, 0.2926, 0.008244, 0.2945, 0.008299, 0.5456, 0.9185, 0.5537, 0.9178, 0.5817, 0.9909, 0.5799, 0.9911])
me_cylinder.materials.append(mat_material_001)
me_cylinder.use_remesh_preserve_volume = False
me_cylinder.use_remesh_preserve_attributes = False
me_cylinder.use_mirror_vertex_groups = False
me_cylinder.update()

# ---- objects
ob_cylinder = bpy.data.objects.new('Cylinder', me_cylinder)

# ---- transforms, parenting, visibility, modifiers, constraints
ob_cylinder.location = (1.11, 0.0, -2.468)
ob_cylinder.lineart.crease_threshold = 0.0

# ---- collection membership
col_collection_1.objects.link(ob_cylinder)

# ---- scene / render settings (as saved in the file)
scene.frame_start = 1; scene.frame_end = 250; scene.frame_set(1)
scene.render.engine = 'BLENDER_EEVEE_NEXT'
scene.render.resolution_percentage = 50
scene.render.dither_intensity = 0.0
scene.cycles.use_denoising = False
scene.cycles.samples = 10
scene.cycles.sampling_pattern = 'TABULATED_SOBOL'
scene.cycles.light_sampling_threshold = 0.0
scene.cycles.use_adaptive_sampling = False
scene.cycles.use_light_tree = False
scene.cycles.blur_glossy = 0.0
scene.cycles.volume_bounces = 1
scene.cycles.pixel_filter_type = 'GAUSSIAN'
scene.cycles.sample_clamp_indirect = 0.0
scene.view_settings.view_transform = 'Standard'
bpy.context.view_layer.update()

# ---- added for rendering (the .blend has no active camera and no usable light): camera, sun
cam_auto = bpy.data.cameras.new('AutoCamera')
cam_auto.lens = 50.0
cam_auto.sensor_width = 36.0
cam_auto.clip_end = 1000.0
ob_auto_camera = bpy.data.objects.new('AutoCamera', cam_auto)
scene.collection.objects.link(ob_auto_camera)
ob_auto_camera.location = (5.88608, -6.86121, 4.96375)
ob_auto_camera.rotation_euler = (1.09748, -7.21219e-08, 0.694738)
scene.camera = ob_auto_camera
light_auto_sun = bpy.data.lights.new('AutoSun', 'SUN')
light_auto_sun.energy = 3.0
light_auto_sun.angle = 0.0523599
ob_auto_sun = bpy.data.objects.new('AutoSun', light_auto_sun)
scene.collection.objects.link(ob_auto_sun)
ob_auto_sun.rotation_euler = (0.872665, 0.174533, 0.523599)
bpy.context.view_layer.update()
